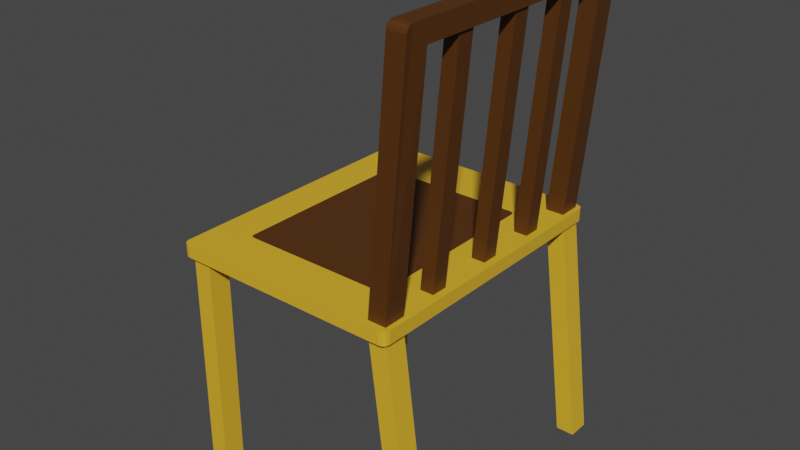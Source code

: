 # Source: basic_chair.blend  (saved by Blender 2.92.15; exported with 4.5.12 LTS)
import bpy
from mathutils import Matrix  # noqa: F401  (used for matrix-valued properties, if any)

bpy.ops.wm.read_factory_settings(use_empty=True)
scene = bpy.context.scene
scene.name = 'Scene'

# ---- collections
col_collection = bpy.data.collections.new('Collection'); scene.collection.children.link(col_collection)

# ---- materials (node trees are filled in below, after node groups)
mat_basicchair1 = bpy.data.materials.new('basicchair1')
mat_basicchair1.alpha_threshold = 0.0
mat_basicchair1.use_transparent_shadow = False
mat_basicchair1.diffuse_color = (0.7991, 0.4452, 0.02732, 1.0)
mat_basicchair1.line_color = (0.0, 0.0, 0.0, 1.0)
mat_basicchair2 = bpy.data.materials.new('basicchair2')
mat_basicchair2.use_transparent_shadow = False
mat_basicchair2.diffuse_color = (0.0865, 0.02956, 0.003035, 1.0)

# ---- material node trees
mat_basicchair1.use_nodes = True; mat_basicchair1.node_tree.nodes.clear()
_N = mat_basicchair1.node_tree.nodes; _L = mat_basicchair1.node_tree.links
n0 = _N.new('ShaderNodeOutputMaterial'); n0.name = 'Material Output'; n0.location = (300, 300)
n1 = _N.new('ShaderNodeBsdfPrincipled'); n1.name = 'Principled BSDF'; n1.location = (10, 300)
n1.distribution = 'GGX'
n1.subsurface_method = 'BURLEY'
n1.inputs[0].default_value = (0.7991, 0.4452, 0.02732, 1.0)
n1.inputs[2].default_value = 0.4
n1.inputs[3].default_value = 1.45
n1.inputs[27].default_value = (0.0, 0.0, 0.0, 1.0)
n1.inputs[28].default_value = 1.0
_L.new(n1.outputs[0], n0.inputs[0])
n0.is_active_output = True
mat_basicchair2.use_nodes = True; mat_basicchair2.node_tree.nodes.clear()
_N = mat_basicchair2.node_tree.nodes; _L = mat_basicchair2.node_tree.links
n0 = _N.new('ShaderNodeBsdfPrincipled'); n0.name = 'Principled BSDF'; n0.location = (10, 300)
n0.distribution = 'GGX'
n0.subsurface_method = 'BURLEY'
n0.inputs[0].default_value = (0.0865, 0.02956, 0.003035, 1.0)
n0.inputs[3].default_value = 1.45
n0.inputs[27].default_value = (0.0, 0.0, 0.0, 1.0)
n0.inputs[28].default_value = 1.0
n1 = _N.new('ShaderNodeOutputMaterial'); n1.name = 'Material Output'; n1.location = (300, 300)
_L.new(n0.outputs[0], n1.inputs[0])
n1.is_active_output = True

# ---- world
world_world = bpy.data.worlds.new('World'); scene.world = world_world
world_world.use_nodes = True; world_world.node_tree.nodes.clear()
_N = world_world.node_tree.nodes; _L = world_world.node_tree.links
n0 = _N.new('ShaderNodeOutputWorld'); n0.name = 'World Output'; n0.location = (300, 300)
n1 = _N.new('ShaderNodeBackground'); n1.name = 'Background'; n1.location = (10, 300)
n1.inputs[0].default_value = (0.05088, 0.05088, 0.05088, 1.0)
_L.new(n1.outputs[0], n0.inputs[0])
n0.is_active_output = True
world_world.color = (0.05088, 0.05088, 0.05088)
world_world.use_sun_shadow = False
world_world.sun_shadow_jitter_overblur = 0.0

# ---- meshes
me_cube_015 = bpy.data.meshes.new('Cube.015')
me_cube_015.from_pydata([(1.85, -1.74, 3.501), (2.291, -1.74, 0.01371), (1.85, -2.079, 3.501), (1.566, -1.74, 3.501), (2.007, -1.74, 0.01371), (1.566, -2.079, 3.501), (2.007, -2.079, 0.01371), (2.291, -2.079, 0.01371), (1.868, 2.173, 3.495), (2.309, 2.173, 0.007263), (1.868, 1.835, 3.495), (1.583, 2.173, 3.495), (2.024, 2.173, 0.007263), (1.583, 1.835, 3.495), (2.024, 1.835, 0.007263), (2.309, 1.835, 0.007263), (-1.3, 2.173, 3.495), (-1.3, 2.173, 0.007263), (-1.3, 1.835, 3.495), (-1.585, 2.173, 3.495), (-1.585, 2.173, 0.007263), (-1.585, 1.835, 3.495), (-1.585, 1.835, 0.007263), (-1.3, 1.835, 0.007263), (-1.3, -1.752, 3.495), (-1.3, -1.752, 0.007263), (-1.3, -2.091, 3.495), (-1.585, -1.752, 3.495), (-1.585, -1.752, 0.007263), (-1.585, -2.091, 3.495), (-1.585, -2.091, 0.007263), (-1.3, -2.091, 0.007263), (2.165, -1.74, 7.165), (1.85, -1.74, 3.677), (1.881, -1.74, 7.165), (2.165, 1.935, 7.165), (1.881, 1.935, 7.165), (2.165, 2.165, 7.165), (1.881, 2.165, 7.165), (2.165, 2.165, 7.36), (2.165, 2.151, 7.41), (1.881, 2.165, 7.36), (1.881, 2.151, 7.41), (1.881, 2.115, 7.447), (1.881, 2.065, 7.46), (2.165, 2.115, 7.447), (2.165, 2.065, 7.46), (2.165, -1.979, 7.46), (2.165, -2.029, 7.447), (1.881, -1.979, 7.46), (1.881, -2.029, 7.447), (1.881, -2.066, 7.41), (2.165, -2.066, 7.41), (1.881, -2.079, 7.36), (2.165, -2.079, 7.36), (1.566, -2.079, 3.677), (1.566, -1.74, 3.677), (1.85, -2.079, 3.677), (1.813, 1.207, 3.677), (1.602, 1.207, 3.677), (2.128, 1.207, 7.165), (1.813, 0.9565, 3.677), (2.128, 0.9565, 7.165), (1.602, 0.9565, 3.677), (1.917, 0.9565, 7.165), (1.917, 1.207, 7.165), (2.165, 2.165, 7.165), (1.85, 2.165, 3.677), (2.165, 1.826, 7.165), (1.881, 2.165, 7.165), (1.566, 2.165, 3.677), (1.881, 1.826, 7.165), (1.566, 1.826, 3.677), (1.85, 1.826, 3.677), (1.813, 0.2201, 3.677), (1.602, 0.2201, 3.677), (2.128, 0.2201, 7.165), (1.813, -0.03086, 3.677), (2.128, -0.03086, 7.165), (1.602, -0.03086, 3.677), (1.917, -0.03086, 7.165), (1.917, 0.2201, 7.165), (1.813, -0.8684, 3.677), (1.602, -0.8684, 3.677), (2.128, -0.8684, 7.165), (1.813, -1.119, 3.677), (2.128, -1.119, 7.165), (1.602, -1.119, 3.677), (1.917, -1.119, 7.165), (1.917, -0.8684, 7.165), (1.93, 2.152, 3.69), (1.901, 2.222, 3.69), (1.93, 2.152, 3.49), (1.93, -2.094, 3.69), (1.917, -2.144, 3.69), (1.93, -2.094, 3.49), (1.917, -2.144, 3.49), (1.88, -2.181, 3.49), (1.83, -2.194, 3.49), (1.88, -2.181, 3.69), (1.83, -2.194, 3.69), (-1.577, -2.194, 3.69), (-1.577, -2.194, 3.49), (-1.627, -2.181, 3.69), (-1.627, -2.181, 3.49), (-1.664, -2.144, 3.69), (-1.664, -2.144, 3.49), (-1.677, -2.094, 3.69), (-1.677, -2.094, 3.49), (-1.677, 2.152, 3.69), (-1.664, 2.202, 3.69), (-1.677, 2.152, 3.49), (-1.664, 2.202, 3.49), (-1.627, 2.238, 3.49), (-1.577, 2.252, 3.49), (-1.627, 2.238, 3.69), (-1.577, 2.252, 3.69), (1.83, 2.252, 3.69), (1.83, 2.252, 3.49), (1.901, 2.222, 3.49), (1.256, 1.425, 3.69), (1.276, 1.379, 3.69), (1.276, -1.421, 3.69), (1.267, -1.454, 3.69), (1.243, -1.478, 3.69), (1.21, -1.487, 3.69), (-1.037, -1.487, 3.69), (-1.07, -1.478, 3.69), (-1.094, -1.454, 3.69), (-1.103, -1.421, 3.69), (-1.103, 1.379, 3.69), (-1.094, 1.412, 3.69), (-1.07, 1.436, 3.69), (-1.037, 1.445, 3.69), (1.21, 1.445, 3.69)], [], [(4, 3, 0, 1), (1, 0, 2, 7), (0, 3, 5, 2), (6, 5, 3, 4), (7, 2, 5, 6), (4, 1, 7, 6), (12, 11, 8, 9), (9, 8, 10, 15), (8, 11, 13, 10), (14, 13, 11, 12), (15, 10, 13, 14), (12, 9, 15, 14), (20, 19, 16, 17), (17, 16, 18, 23), (16, 19, 21, 18), (22, 21, 19, 20), (23, 18, 21, 22), (20, 17, 23, 22), (28, 27, 24, 25), (25, 24, 26, 31), (24, 27, 29, 26), (30, 29, 27, 28), (31, 26, 29, 30), (28, 25, 31, 30), (56, 34, 32, 33), (35, 37, 39, 40, 45, 46, 47, 48, 52, 54, 57, 33, 32), (32, 34, 36, 35), (35, 36, 38, 37), (37, 38, 41, 39), (42, 40, 39, 41), (53, 51, 50, 49, 44, 43, 42, 41, 38, 36, 34, 56, 55), (43, 45, 40, 42), (44, 46, 45, 43), (47, 46, 44, 49), (47, 49, 50, 48), (48, 50, 51, 52), (52, 51, 53, 54), (57, 54, 53, 55), (56, 33, 57, 55), (59, 65, 60, 58), (58, 60, 62, 61), (61, 62, 64, 63), (63, 64, 65, 59), (70, 69, 66, 67), (67, 66, 68, 73), (72, 71, 69, 70), (73, 68, 71, 72), (75, 81, 76, 74), (74, 76, 78, 77), (77, 78, 80, 79), (79, 80, 81, 75), (83, 89, 84, 82), (82, 84, 86, 85), (85, 86, 88, 87), (87, 88, 89, 83), (107, 105, 128, 129), (90, 92, 119, 91), (92, 90, 93, 95), (94, 96, 95, 93), (111, 112, 113, 114, 118, 119, 92, 95, 96, 97, 98, 102, 104, 106, 108), (99, 97, 96, 94), (100, 98, 97, 99), (98, 100, 101, 102), (102, 101, 103, 104), (104, 103, 105, 106), (106, 105, 107, 108), (108, 107, 109, 111), (110, 112, 111, 109), (115, 113, 112, 110), (116, 114, 113, 115), (114, 116, 117, 118), (91, 119, 118, 117), (121, 120, 134, 133, 132, 131, 130, 129, 128, 127, 126, 125, 124, 123, 122), (91, 117, 134, 120), (101, 100, 125, 126), (109, 107, 129, 130), (90, 91, 120, 121), (110, 109, 130, 131), (103, 101, 126, 127), (116, 115, 132, 133), (93, 90, 121, 122), (115, 110, 131, 132), (94, 93, 122, 123), (105, 103, 127, 128), (100, 99, 124, 125), (117, 116, 133, 134), (99, 94, 123, 124)])
me_cube_015.polygons.foreach_set('material_index', [0, 0, 0, 0, 0, 0, 0, 0, 0, 0, 0, 0, 0, 0, 0, 0, 0, 0, 0, 0, 0, 0, 0, 0, 1, 1, 1, 1, 1, 1, 1, 1, 1, 1, 1, 1, 1, 1, 0, 1, 1, 1, 1, 1, 1, 1, 1, 1, 1, 1, 1, 1, 1, 1, 1, 0, 0, 0, 0, 0, 0, 0, 0, 0, 0, 0, 0, 0, 0, 0, 0, 0, 1, 0, 0, 0, 0, 0, 0, 0, 0, 0, 0, 0, 0, 0, 0])
_uv = me_cube_015.uv_layers.new(name='UVMap')
_uv.uv.foreach_set('vector', [0.375, 0.25, 0.625, 0.25, 0.625, 0.5, 0.375, 0.5, 0.375, 0.5, 0.625, 0.5, 0.625, 0.75, 0.375, 0.75, 0.625, 0.5, 0.875, 0.5, 0.875, 0.75, 0.625, 0.75, 0.375, 0.0, 0.625, 0.0, 0.625, 0.25, 0.375, 0.25, 0.375, 0.75, 0.625, 0.75, 0.625, 1.0, 0.375, 1.0, 0.125, 0.5, 0.375, 0.5, 0.375, 0.75, 0.125, 0.75, 0.375, 0.25, 0.625, 0.25, 0.625, 0.5, 0.375, 0.5, 0.375, 0.5, 0.625, 0.5, 0.625, 0.75, 0.375, 0.75, 0.625, 0.5, 0.875, 0.5, 0.875, 0.75, 0.625, 0.75, 0.375, 0.0, 0.625, 0.0, 0.625, 0.25, 0.375, 0.25, 0.375, 0.75, 0.625, 0.75, 0.625, 1.0, 0.375, 1.0, 0.125, 0.5, 0.375, 0.5, 0.375, 0.75, 0.125, 0.75, 0.375, 0.25, 0.625, 0.25, 0.625, 0.5, 0.375, 0.5, 0.375, 0.5, 0.625, 0.5, 0.625, 0.75, 0.375, 0.75, 0.625, 0.5, 0.875, 0.5, 0.875, 0.75, 0.625, 0.75, 0.375, 0.0, 0.625, 0.0, 0.625, 0.25, 0.375, 0.25, 0.375, 0.75, 0.625, 0.75, 0.625, 1.0, 0.375, 1.0, 0.125, 0.5, 0.375, 0.5, 0.375, 0.75, 0.125, 0.75, 0.375, 0.25, 0.625, 0.25, 0.625, 0.5, 0.375, 0.5, 0.375, 0.5, 0.625, 0.5, 0.625, 0.75, 0.375, 0.75, 0.625, 0.5, 0.875, 0.5, 0.875, 0.75, 0.625, 0.75, 0.375, 0.0, 0.625, 0.0, 0.625, 0.25, 0.375, 0.25, 0.375, 0.75, 0.625, 0.75, 0.625, 1.0, 0.375, 1.0, 0.125, 0.5, 0.375, 0.5, 0.375, 0.75, 0.125, 0.75, 0.375, 0.25, 0.625, 0.25, 0.625, 0.5, 0.375, 0.5, 0.625, 0.5, 0.625, 0.5, 0.625, 0.5, 0.625, 0.5005, 0.625, 0.5026, 0.625, 0.5059, 0.625, 0.7441, 0.625, 0.7441, 0.625, 0.7465, 0.625, 0.75, 0.375, 0.75, 0.375, 0.5, 0.625, 0.5, 0.625, 0.5, 0.625, 0.25, 0.625, 0.25, 0.625, 0.5, 0.625, 0.5, 0.625, 0.25, 0.625, 0.25, 0.625, 0.5, 0.625, 0.5, 0.625, 0.25, 0.625, 0.25, 0.625, 0.5, 0.625, 0.25, 0.625, 0.5, 0.625, 0.5, 0.625, 0.25, 0.625, 0.0, 0.625, 0.003469, 0.625, 0.005857, 0.625, 0.005891, 0.625, 0.2441, 0.625, 0.2474, 0.625, 0.2495, 0.625, 0.25, 0.625, 0.25, 0.625, 0.25, 0.625, 0.25, 0.375, 0.25, 0.375, 0.0, 0.625, 0.25, 0.625, 0.5, 0.625, 0.5, 0.625, 0.25, 0.875, 0.5059, 0.625, 0.5059, 0.625, 0.5029, 0.875, 0.5029, 0.625, 0.7441, 0.625, 0.5059, 0.875, 0.5059, 0.875, 0.7441, 0.625, 0.7441, 0.875, 0.7441, 0.875, 0.7471, 0.625, 0.7471, 0.625, 0.75, 0.625, 1.0, 0.625, 1.0, 0.625, 0.75, 0.625, 0.75, 0.625, 1.0, 0.625, 1.0, 0.625, 0.75, 0.375, 0.75, 0.625, 0.75, 0.625, 1.0, 0.375, 1.0, 0.125, 0.5, 0.375, 0.5, 0.375, 0.75, 0.125, 0.75, 0.375, 0.25, 0.625, 0.25, 0.625, 0.5, 0.375, 0.5, 0.375, 0.5, 0.625, 0.5, 0.625, 0.75, 0.375, 0.75, 0.375, 0.75, 0.625, 0.75, 0.625, 1.0, 0.375, 1.0, 0.375, 0.0, 0.625, 0.0, 0.625, 0.25, 0.375, 0.25, 0.375, 0.25, 0.625, 0.25, 0.625, 0.5, 0.375, 0.5, 0.375, 0.5, 0.625, 0.5, 0.625, 0.75, 0.375, 0.75, 0.375, 0.0, 0.625, 0.0, 0.625, 0.25, 0.375, 0.25, 0.375, 0.75, 0.625, 0.75, 0.625, 1.0, 0.375, 1.0, 0.375, 0.25, 0.625, 0.25, 0.625, 0.5, 0.375, 0.5, 0.375, 0.5, 0.625, 0.5, 0.625, 0.75, 0.375, 0.75, 0.375, 0.75, 0.625, 0.75, 0.625, 1.0, 0.375, 1.0, 0.375, 0.0, 0.625, 0.0, 0.625, 0.25, 0.375, 0.25, 0.375, 0.25, 0.625, 0.25, 0.625, 0.5, 0.375, 0.5, 0.375, 0.5, 0.625, 0.5, 0.625, 0.75, 0.375, 0.75, 0.375, 0.75, 0.625, 0.75, 0.625, 1.0, 0.375, 1.0, 0.375, 0.0, 0.625, 0.0, 0.625, 0.25, 0.375, 0.25, 0.625, 0.005623, 0.625, 0.002811, 0.625, 0.002811, 0.625, 0.005623, 0.625, 0.5056, 0.375, 0.5056, 0.375, 0.5, 0.625, 0.5, 0.375, 0.5056, 0.625, 0.5056, 0.625, 0.7444, 0.375, 0.7444, 0.625, 0.7472, 0.375, 0.7472, 0.375, 0.7444, 0.625, 0.7444, 0.125, 0.5056, 0.1259, 0.5028, 0.1285, 0.5008, 0.1319, 0.5, 0.3681, 0.5, 0.373, 0.5016, 0.375, 0.5056, 0.375, 0.7444, 0.3741, 0.7472, 0.3715, 0.7492, 0.3681, 0.75, 0.1319, 0.75, 0.1285, 0.7492, 0.1259, 0.7472, 0.125, 0.7444, 0.625, 0.7535, 0.375, 0.7535, 0.375, 0.7472, 0.625, 0.7472, 0.625, 0.7569, 0.375, 0.7569, 0.375, 0.7535, 0.625, 0.7535, 0.375, 0.7569, 0.625, 0.7569, 0.625, 0.9931, 0.375, 0.9931, 0.375, 0.9931, 0.625, 0.9931, 0.625, 0.9965, 0.375, 0.9965, 0.375, 0.0, 0.625, 0.0, 0.625, 0.002811, 0.375, 0.002811, 0.375, 0.002811, 0.625, 0.002811, 0.625, 0.005623, 0.375, 0.005623, 0.375, 0.005623, 0.625, 0.005623, 0.625, 0.2444, 0.375, 0.2444, 0.625, 0.2472, 0.375, 0.2472, 0.375, 0.2444, 0.625, 0.2444, 0.625, 0.2535, 0.375, 0.2535, 0.375, 0.2472, 0.625, 0.2472, 0.625, 0.2569, 0.375, 0.2569, 0.375, 0.2535, 0.625, 0.2535, 0.375, 0.2569, 0.625, 0.2569, 0.625, 0.4931, 0.375, 0.4931, 0.625, 0.5, 0.375, 0.5, 0.375, 0.4931, 0.625, 0.4931, 0.625, 0.5056, 0.627, 0.5016, 0.6319, 0.5, 0.8681, 0.5, 0.8715, 0.5008, 0.8741, 0.5028, 0.875, 0.5056, 0.875, 0.7444, 0.8741, 0.7472, 0.8715, 0.7492, 0.8681, 0.75, 0.6319, 0.75, 0.6285, 0.7492, 0.6259, 0.7472, 0.625, 0.7444, 0.625, 0.5, 0.625, 0.4931, 0.625, 0.4931, 0.625, 0.5, 0.625, 0.9931, 0.625, 0.7569, 0.625, 0.7569, 0.625, 0.9931, 0.625, 0.2444, 0.625, 0.005623, 0.625, 0.005623, 0.625, 0.2444, 0.625, 0.5056, 0.625, 0.5, 0.625, 0.5, 0.625, 0.5056, 0.625, 0.2472, 0.625, 0.2444, 0.625, 0.2444, 0.625, 0.2472, 0.625, 0.9965, 0.625, 0.9931, 0.625, 0.9931, 0.625, 0.9965, 0.625, 0.2569, 0.625, 0.2535, 0.625, 0.2535, 0.625, 0.2569, 0.625, 0.7444, 0.625, 0.5056, 0.625, 0.5056, 0.625, 0.7444, 0.625, 0.2535, 0.625, 0.2472, 0.625, 0.2472, 0.625, 0.2535, 0.625, 0.7472, 0.625, 0.7444, 0.625, 0.7444, 0.625, 0.7472, 0.625, 0.002811, 0.625, 0.0, 0.625, 0.0, 0.625, 0.002811, 0.625, 0.7569, 0.625, 0.7535, 0.625, 0.7535, 0.625, 0.7569, 0.625, 0.4931, 0.625, 0.2569, 0.625, 0.2569, 0.625, 0.4931, 0.625, 0.7535, 0.625, 0.7472, 0.625, 0.7472, 0.625, 0.7535])
me_cube_015.materials.append(mat_basicchair1)
me_cube_015.materials.append(mat_basicchair2)
me_cube_015.use_remesh_preserve_volume = False
me_cube_015.use_remesh_preserve_attributes = False
me_cube_015.use_mirror_vertex_groups = False
me_cube_015.update()

# ---- objects
ob_cube_015 = bpy.data.objects.new('Cube.015', me_cube_015)

# ---- transforms, parenting, visibility, modifiers, constraints
ob_cube_015.location = (0.0, 0.0, 0.0)
ob_cube_015.lock_rotations_4d = False
ob_cube_015.empty_display_type = 'ARROWS'
ob_cube_015.lineart.crease_threshold = 0.0

# ---- collection membership
col_collection.objects.link(ob_cube_015)

# ---- scene / render settings (as saved in the file)
scene.frame_start = 1; scene.frame_end = 250; scene.frame_set(1)
scene.render.engine = 'BLENDER_EEVEE_NEXT'
scene.cycles.use_denoising = False
scene.cycles.samples = 128
scene.cycles.sampling_pattern = 'TABULATED_SOBOL'
scene.cycles.use_adaptive_sampling = False
scene.cycles.use_light_tree = False
scene.view_settings.view_transform = 'Filmic'
bpy.context.view_layer.update()

# ---- added for rendering (the .blend has no active camera and no usable light): camera, sun
cam_auto = bpy.data.cameras.new('AutoCamera')
cam_auto.lens = 50.0
cam_auto.sensor_width = 36.0
cam_auto.clip_end = 1000.0
ob_auto_camera = bpy.data.objects.new('AutoCamera', cam_auto)
scene.collection.objects.link(ob_auto_camera)
ob_auto_camera.location = (9.15169, -10.5745, 10.8026)
ob_auto_camera.rotation_euler = (1.09748, -7.21219e-08, 0.694738)
scene.camera = ob_auto_camera
light_auto_sun = bpy.data.lights.new('AutoSun', 'SUN')
light_auto_sun.energy = 3.0
light_auto_sun.angle = 0.0523599
ob_auto_sun = bpy.data.objects.new('AutoSun', light_auto_sun)
scene.collection.objects.link(ob_auto_sun)
ob_auto_sun.rotation_euler = (0.872665, 0.174533, 0.523599)
bpy.context.view_layer.update()
